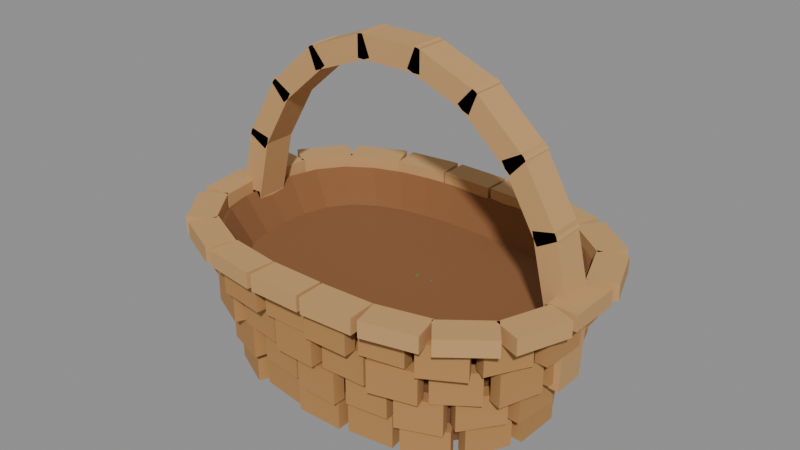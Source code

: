 # Source: HarvestBasket.blend  (saved by Blender 5.1.30; exported with 4.5.12 LTS)
import bpy
from mathutils import Matrix  # noqa: F401  (used for matrix-valued properties, if any)

bpy.ops.wm.read_factory_settings(use_empty=True)
scene = bpy.context.scene
scene.name = 'Scene'

# ---- materials (node trees are filled in below, after node groups)
mat_material_basketweave = bpy.data.materials.new('Material.BasketWeave')
mat_material_basketweave.diffuse_color = (0.4621, 0.2346, 0.07819, 1.0)
mat_material_basketrim = bpy.data.materials.new('Material.BasketRim')
mat_material_basketrim.diffuse_color = (0.5711, 0.3278, 0.1329, 1.0)
mat_material_basketinner = bpy.data.materials.new('Material.BasketInner')
mat_material_basketinner.diffuse_color = (0.2542, 0.107, 0.03689, 1.0)
mat_material_basketpin = bpy.data.materials.new('Material.BasketPin')
mat_material_basketpin.diffuse_color = (0.3231, 0.3515, 0.3916, 1.0)
mat_material_veggiered = bpy.data.materials.new('Material.VeggieRed')
mat_material_veggiered.diffuse_color = (0.6939, 0.07819, 0.04667, 1.0)
mat_material_veggiegreendark = bpy.data.materials.new('Material.VeggieGreenDark')
mat_material_veggiegreendark.diffuse_color = (0.107, 0.2542, 0.04519, 1.0)
mat_material_veggieorange = bpy.data.materials.new('Material.VeggieOrange')
mat_material_veggieorange.diffuse_color = (0.7454, 0.2542, 0.04519, 1.0)
mat_material_veggieleafy = bpy.data.materials.new('Material.VeggieLeafy')
mat_material_veggieleafy.diffuse_color = (0.2346, 0.5029, 0.07421, 1.0)
mat_material_veggiepale = bpy.data.materials.new('Material.VeggiePale')
mat_material_veggiepale.diffuse_color = (0.8632, 0.7682, 0.5776, 1.0)
mat_material_veggiegreen = bpy.data.materials.new('Material.VeggieGreen')
mat_material_veggiegreen.diffuse_color = (0.07619, 0.2122, 0.0356, 1.0)
mat_material_veggieyellow = bpy.data.materials.new('Material.VeggieYellow')
mat_material_veggieyellow.diffuse_color = (0.807, 0.4452, 0.04971, 1.0)

# ---- material node trees
mat_material_basketweave.use_nodes = True; mat_material_basketweave.node_tree.nodes.clear()
_N = mat_material_basketweave.node_tree.nodes; _L = mat_material_basketweave.node_tree.links
n0 = _N.new('ShaderNodeBsdfPrincipled'); n0.name = 'Principled BSDF'; n0.location = (-200, 100)
n0.inputs[0].default_value = (0.4621, 0.2346, 0.07819, 1.0)
n0.inputs[2].default_value = 0.9
n1 = _N.new('ShaderNodeOutputMaterial'); n1.name = 'Material Output'; n1.location = (200, 100)
_L.new(n0.outputs[0], n1.inputs[0])
n1.is_active_output = True
mat_material_basketrim.use_nodes = True; mat_material_basketrim.node_tree.nodes.clear()
_N = mat_material_basketrim.node_tree.nodes; _L = mat_material_basketrim.node_tree.links
n0 = _N.new('ShaderNodeBsdfPrincipled'); n0.name = 'Principled BSDF'; n0.location = (-200, 100)
n0.inputs[0].default_value = (0.5711, 0.3278, 0.1329, 1.0)
n0.inputs[2].default_value = 0.9
n1 = _N.new('ShaderNodeOutputMaterial'); n1.name = 'Material Output'; n1.location = (200, 100)
_L.new(n0.outputs[0], n1.inputs[0])
n1.is_active_output = True
mat_material_basketinner.use_nodes = True; mat_material_basketinner.node_tree.nodes.clear()
_N = mat_material_basketinner.node_tree.nodes; _L = mat_material_basketinner.node_tree.links
n0 = _N.new('ShaderNodeBsdfPrincipled'); n0.name = 'Principled BSDF'; n0.location = (-200, 100)
n0.inputs[0].default_value = (0.2542, 0.107, 0.03689, 1.0)
n0.inputs[2].default_value = 0.95
n1 = _N.new('ShaderNodeOutputMaterial'); n1.name = 'Material Output'; n1.location = (200, 100)
_L.new(n0.outputs[0], n1.inputs[0])
n1.is_active_output = True
mat_material_basketpin.use_nodes = True; mat_material_basketpin.node_tree.nodes.clear()
_N = mat_material_basketpin.node_tree.nodes; _L = mat_material_basketpin.node_tree.links
n0 = _N.new('ShaderNodeBsdfPrincipled'); n0.name = 'Principled BSDF'; n0.location = (-200, 100)
n0.inputs[0].default_value = (0.3231, 0.3515, 0.3916, 1.0)
n0.inputs[1].default_value = 0.4
n1 = _N.new('ShaderNodeOutputMaterial'); n1.name = 'Material Output'; n1.location = (200, 100)
_L.new(n0.outputs[0], n1.inputs[0])
n1.is_active_output = True
mat_material_veggiered.use_nodes = True; mat_material_veggiered.node_tree.nodes.clear()
_N = mat_material_veggiered.node_tree.nodes; _L = mat_material_veggiered.node_tree.links
n0 = _N.new('ShaderNodeBsdfPrincipled'); n0.name = 'Principled BSDF'; n0.location = (-200, 100)
n0.inputs[0].default_value = (0.6939, 0.07819, 0.04667, 1.0)
n0.inputs[2].default_value = 0.8
n1 = _N.new('ShaderNodeOutputMaterial'); n1.name = 'Material Output'; n1.location = (200, 100)
_L.new(n0.outputs[0], n1.inputs[0])
n1.is_active_output = True
mat_material_veggiegreendark.use_nodes = True; mat_material_veggiegreendark.node_tree.nodes.clear()
_N = mat_material_veggiegreendark.node_tree.nodes; _L = mat_material_veggiegreendark.node_tree.links
n0 = _N.new('ShaderNodeBsdfPrincipled'); n0.name = 'Principled BSDF'; n0.location = (-200, 100)
n0.inputs[0].default_value = (0.107, 0.2542, 0.04519, 1.0)
n0.inputs[2].default_value = 0.9
n1 = _N.new('ShaderNodeOutputMaterial'); n1.name = 'Material Output'; n1.location = (200, 100)
_L.new(n0.outputs[0], n1.inputs[0])
n1.is_active_output = True
mat_material_veggieorange.use_nodes = True; mat_material_veggieorange.node_tree.nodes.clear()
_N = mat_material_veggieorange.node_tree.nodes; _L = mat_material_veggieorange.node_tree.links
n0 = _N.new('ShaderNodeBsdfPrincipled'); n0.name = 'Principled BSDF'; n0.location = (-200, 100)
n0.inputs[0].default_value = (0.7454, 0.2542, 0.04519, 1.0)
n0.inputs[2].default_value = 0.85
n1 = _N.new('ShaderNodeOutputMaterial'); n1.name = 'Material Output'; n1.location = (200, 100)
_L.new(n0.outputs[0], n1.inputs[0])
n1.is_active_output = True
mat_material_veggieleafy.use_nodes = True; mat_material_veggieleafy.node_tree.nodes.clear()
_N = mat_material_veggieleafy.node_tree.nodes; _L = mat_material_veggieleafy.node_tree.links
n0 = _N.new('ShaderNodeBsdfPrincipled'); n0.name = 'Principled BSDF'; n0.location = (-200, 100)
n0.inputs[0].default_value = (0.2346, 0.5029, 0.07421, 1.0)
n0.inputs[2].default_value = 0.9
n1 = _N.new('ShaderNodeOutputMaterial'); n1.name = 'Material Output'; n1.location = (200, 100)
_L.new(n0.outputs[0], n1.inputs[0])
n1.is_active_output = True
mat_material_veggiepale.use_nodes = True; mat_material_veggiepale.node_tree.nodes.clear()
_N = mat_material_veggiepale.node_tree.nodes; _L = mat_material_veggiepale.node_tree.links
n0 = _N.new('ShaderNodeBsdfPrincipled'); n0.name = 'Principled BSDF'; n0.location = (-200, 100)
n0.inputs[0].default_value = (0.8632, 0.7682, 0.5776, 1.0)
n0.inputs[2].default_value = 0.85
n1 = _N.new('ShaderNodeOutputMaterial'); n1.name = 'Material Output'; n1.location = (200, 100)
_L.new(n0.outputs[0], n1.inputs[0])
n1.is_active_output = True
mat_material_veggiegreen.use_nodes = True; mat_material_veggiegreen.node_tree.nodes.clear()
_N = mat_material_veggiegreen.node_tree.nodes; _L = mat_material_veggiegreen.node_tree.links
n0 = _N.new('ShaderNodeBsdfPrincipled'); n0.name = 'Principled BSDF'; n0.location = (-200, 100)
n0.inputs[0].default_value = (0.07619, 0.2122, 0.0356, 1.0)
n0.inputs[2].default_value = 0.85
n1 = _N.new('ShaderNodeOutputMaterial'); n1.name = 'Material Output'; n1.location = (200, 100)
_L.new(n0.outputs[0], n1.inputs[0])
n1.is_active_output = True
mat_material_veggieyellow.use_nodes = True; mat_material_veggieyellow.node_tree.nodes.clear()
_N = mat_material_veggieyellow.node_tree.nodes; _L = mat_material_veggieyellow.node_tree.links
n0 = _N.new('ShaderNodeBsdfPrincipled'); n0.name = 'Principled BSDF'; n0.location = (-200, 100)
n0.inputs[0].default_value = (0.807, 0.4452, 0.04971, 1.0)
n0.inputs[2].default_value = 0.85
n1 = _N.new('ShaderNodeOutputMaterial'); n1.name = 'Material Output'; n1.location = (200, 100)
_L.new(n0.outputs[0], n1.inputs[0])
n1.is_active_output = True

# ---- meshes
me_harvestbasket_weave = bpy.data.meshes.new('HarvestBasket_Weave')
me_harvestbasket_weave.from_pydata([(0.2527, -0.03749, 0.0231), (0.2527, -0.03749, 0.0751), (0.2317, -0.0369, 0.0231), (0.2317, -0.0369, 0.0751), (0.2548, 0.03691, 0.0231), (0.2548, 0.03691, 0.0751), (0.2338, 0.03749, 0.0231), (0.2338, 0.03749, 0.0751), (0.2449, 0.0529, 0.02471), (0.2449, 0.0529, 0.07671), (0.2262, 0.04346, 0.02471), (0.2262, 0.04346, 0.07671), (0.2128, 0.1166, 0.02471), (0.2128, 0.1166, 0.07671), (0.1941, 0.1072, 0.02471), (0.1941, 0.1072, 0.07671), (0.2056, 0.1356, 0.02369), (0.2056, 0.1356, 0.07569), (0.1956, 0.1171, 0.02369), (0.1956, 0.1171, 0.07569), (0.1383, 0.1717, 0.02369), (0.1383, 0.1717, 0.07569), (0.1284, 0.1532, 0.02369), (0.1284, 0.1532, 0.07569), (0.1195, 0.1632, 0.02402), (0.1195, 0.1632, 0.07602), (0.1165, 0.1424, 0.02402), (0.1165, 0.1424, 0.07602), (0.05036, 0.1732, 0.02402), (0.05036, 0.1732, 0.07602), (0.04735, 0.1525, 0.02402), (0.04735, 0.1525, 0.07602), (0.03512, 0.1817, 0.0246), (0.03512, 0.1817, 0.0766), (0.03474, 0.1607, 0.0246), (0.03474, 0.1607, 0.0766), (-0.03475, 0.1829, 0.0246), (-0.03475, 0.1829, 0.0766), (-0.03512, 0.1619, 0.0246), (-0.03512, 0.1619, 0.0766), (-0.04797, 0.1723, 0.02436), (-0.04797, 0.1723, 0.07636), (-0.04566, 0.1515, 0.02436), (-0.04566, 0.1515, 0.07636), (-0.1212, 0.1642, 0.02436), (-0.1212, 0.1642, 0.07636), (-0.1189, 0.1434, 0.02436), (-0.1189, 0.1434, 0.07636), (-0.1372, 0.17, 0.02522), (-0.1372, 0.17, 0.07722), (-0.1283, 0.1509, 0.02522), (-0.1283, 0.1509, 0.07722), (-0.2057, 0.1378, 0.02522), (-0.2057, 0.1378, 0.07722), (-0.1968, 0.1188, 0.02522), (-0.1968, 0.1188, 0.07722), (-0.2122, 0.1182, 0.02262), (-0.2122, 0.1182, 0.07462), (-0.1934, 0.1089, 0.02262), (-0.1934, 0.1089, 0.07462), (-0.2456, 0.05121, 0.02262), (-0.2456, 0.05121, 0.07462), (-0.2268, 0.04185, 0.02262), (-0.2268, 0.04185, 0.07462), (-0.2534, 0.03848, 0.02237), (-0.2534, 0.03848, 0.07437), (-0.2324, 0.03829, 0.02237), (-0.2324, 0.03829, 0.07437), (-0.2541, -0.03829, 0.02237), (-0.2541, -0.03829, 0.07437), (-0.2331, -0.03849, 0.02237), (-0.2331, -0.03849, 0.07437), (-0.2449, -0.05349, 0.02441), (-0.2449, -0.05349, 0.07641), (-0.2262, -0.04392, 0.02441), (-0.2262, -0.04392, 0.07641), (-0.2128, -0.1162, 0.02441), (-0.2128, -0.1162, 0.07641), (-0.1941, -0.1066, 0.02441), (-0.1941, -0.1066, 0.07641), (-0.2056, -0.1372, 0.02414), (-0.2056, -0.1372, 0.07614), (-0.1964, -0.1184, 0.02414), (-0.1964, -0.1184, 0.07614), (-0.1376, -0.1704, 0.02414), (-0.1376, -0.1704, 0.07614), (-0.1284, -0.1516, 0.02414), (-0.1284, -0.1516, 0.07614), (-0.123, -0.1631, 0.02421), (-0.123, -0.1631, 0.07621), (-0.1201, -0.1423, 0.02421), (-0.1201, -0.1423, 0.07621), (-0.04675, -0.1734, 0.02421), (-0.04675, -0.1734, 0.07621), (-0.04394, -0.1526, 0.02421), (-0.04394, -0.1526, 0.07621), (-0.03783, -0.1826, 0.02545), (-0.03783, -0.1826, 0.07745), (-0.03799, -0.1616, 0.02545), (-0.03799, -0.1616, 0.07745), (0.03799, -0.182, 0.02545), (0.03799, -0.182, 0.07745), (0.03784, -0.161, 0.02545), (0.03784, -0.161, 0.07745), (0.04828, -0.1734, 0.02218), (0.04828, -0.1734, 0.07418), (0.04537, -0.1526, 0.02218), (0.04537, -0.1526, 0.07418), (0.1215, -0.1631, 0.02218), (0.1215, -0.1631, 0.07418), (0.1186, -0.1423, 0.02218), (0.1186, -0.1423, 0.07418), (0.1396, -0.1695, 0.02232), (0.1396, -0.1695, 0.07432), (0.1303, -0.1507, 0.02232), (0.1303, -0.1507, 0.07432), (0.2036, -0.1381, 0.02232), (0.2036, -0.1381, 0.07432), (0.1944, -0.1193, 0.02232), (0.1944, -0.1193, 0.07432), (0.2125, -0.1166, 0.02311), (0.2125, -0.1166, 0.07511), (0.1938, -0.107, 0.02311), (0.1938, -0.107, 0.07511), (0.2452, -0.05312, 0.02311), (0.2452, -0.05312, 0.07511), (0.2265, -0.04349, 0.02311), (0.2265, -0.04349, 0.07511), (0.2642, 0.01393, 0.07848), (0.2642, 0.01393, 0.1305), (0.2434, 0.01067, 0.07848), (0.2434, 0.01067, 0.1305), (0.2531, 0.08415, 0.07848), (0.2531, 0.08415, 0.1305), (0.2324, 0.08089, 0.07848), (0.2324, 0.08089, 0.1305), (0.2534, 0.1052, 0.08075), (0.2534, 0.1052, 0.1327), (0.2379, 0.09099, 0.08075), (0.2379, 0.09099, 0.1327), (0.2075, 0.1554, 0.08075), (0.2075, 0.1554, 0.1327), (0.192, 0.1412, 0.08075), (0.192, 0.1412, 0.1327), (0.1865, 0.1552, 0.07768), (0.1865, 0.1552, 0.1297), (0.1798, 0.1353, 0.07768), (0.1798, 0.1353, 0.1297), (0.1191, 0.178, 0.07768), (0.1191, 0.178, 0.1297), (0.1124, 0.1581, 0.07768), (0.1124, 0.1581, 0.1297), (0.1095, 0.1886, 0.07852), (0.1095, 0.1886, 0.1305), (0.1073, 0.1677, 0.07852), (0.1073, 0.1677, 0.1305), (0.03818, 0.1962, 0.07852), (0.03818, 0.1962, 0.1305), (0.03595, 0.1753, 0.07852), (0.03595, 0.1753, 0.1305), (0.02857, 0.1852, 0.07923), (0.02857, 0.1852, 0.1312), (0.02879, 0.1642, 0.07923), (0.02879, 0.1642, 0.1312), (-0.04502, 0.1844, 0.07923), (-0.04502, 0.1844, 0.1312), (-0.0448, 0.1634, 0.07923), (-0.0448, 0.1634, 0.1312), (-0.05526, 0.1958, 0.0801), (-0.05526, 0.1958, 0.1321), (-0.05223, 0.175, 0.0801), (-0.05223, 0.175, 0.1321), (-0.1259, 0.1855, 0.0801), (-0.1259, 0.1855, 0.1321), (-0.1229, 0.1647, 0.0801), (-0.1229, 0.1647, 0.1321), (-0.1364, 0.1733, 0.07826), (-0.1364, 0.1733, 0.1303), (-0.1287, 0.1538, 0.07826), (-0.1287, 0.1538, 0.1303), (-0.1998, 0.1481, 0.07826), (-0.1998, 0.1481, 0.1303), (-0.1921, 0.1286, 0.07826), (-0.1921, 0.1286, 0.1303), (-0.2211, 0.1438, 0.08077), (-0.2211, 0.1438, 0.1328), (-0.2044, 0.1311, 0.08077), (-0.2044, 0.1311, 0.1328), (-0.2626, 0.08931, 0.08077), (-0.2626, 0.08931, 0.1328), (-0.2458, 0.07661, 0.08077), (-0.2458, 0.07661, 0.1328), (-0.2572, 0.0689, 0.07962), (-0.2572, 0.0689, 0.1316), (-0.2363, 0.06693, 0.07962), (-0.2363, 0.06693, 0.1316), (-0.264, -0.003567, 0.07962), (-0.264, -0.003567, 0.1316), (-0.2431, -0.005542, 0.07962), (-0.2431, -0.005542, 0.1316), (-0.2748, -0.01684, 0.07884), (-0.2748, -0.01684, 0.1308), (-0.2542, -0.01299, 0.07884), (-0.2542, -0.01299, 0.1308), (-0.2621, -0.08505, 0.07884), (-0.2621, -0.08505, 0.1308), (-0.2415, -0.08121, 0.07884), (-0.2415, -0.08121, 0.1308), (-0.2463, -0.09813, 0.07925), (-0.2463, -0.09813, 0.1312), (-0.2308, -0.08397, 0.07925), (-0.2308, -0.08397, 0.1312), (-0.2001, -0.1487, 0.07925), (-0.2001, -0.1487, 0.1312), (-0.1846, -0.1345, 0.07925), (-0.1846, -0.1345, 0.1312), (-0.1885, -0.165, 0.08059), (-0.1885, -0.165, 0.1326), (-0.1817, -0.1451, 0.08059), (-0.1817, -0.1451, 0.1326), (-0.1237, -0.1871, 0.08059), (-0.1237, -0.1871, 0.1326), (-0.1169, -0.1672, 0.08059), (-0.1169, -0.1672, 0.1326), (-0.1075, -0.1788, 0.08099), (-0.1075, -0.1788, 0.133), (-0.1053, -0.158, 0.08099), (-0.1053, -0.158, 0.133), (-0.03843, -0.186, 0.08099), (-0.03843, -0.186, 0.133), (-0.03627, -0.1651, 0.08099), (-0.03627, -0.1651, 0.133), (-0.02718, -0.194, 0.07719), (-0.02718, -0.194, 0.1292), (-0.02672, -0.173, 0.07719), (-0.02672, -0.173, 0.1292), (0.043, -0.1956, 0.07719), (0.043, -0.1956, 0.1292), (0.04346, -0.1746, 0.07719), (0.04346, -0.1746, 0.1292), (0.05584, -0.1851, 0.08017), (0.05584, -0.1851, 0.1322), (0.05308, -0.1643, 0.08017), (0.05308, -0.1643, 0.1322), (0.1226, -0.1763, 0.08017), (0.1226, -0.1763, 0.1322), (0.1199, -0.1555, 0.08017), (0.1199, -0.1555, 0.1322), (0.1398, -0.1828, 0.07853), (0.1398, -0.1828, 0.1305), (0.132, -0.1633, 0.07853), (0.132, -0.1633, 0.1305), (0.2044, -0.1569, 0.07853), (0.2044, -0.1569, 0.1305), (0.1966, -0.1374, 0.07853), (0.1966, -0.1374, 0.1305), (0.2122, -0.1402, 0.08088), (0.2122, -0.1402, 0.1329), (0.1952, -0.1279, 0.08088), (0.1952, -0.1279, 0.1329), (0.2556, -0.08076, 0.08088), (0.2556, -0.08076, 0.1329), (0.2386, -0.06838, 0.08088), (0.2386, -0.06838, 0.1329), (0.2665, -0.0698, 0.07988), (0.2665, -0.0698, 0.1319), (0.2456, -0.06744, 0.07988), (0.2456, -0.06744, 0.1319), (0.2746, 0.002424, 0.07988), (0.2746, 0.002424, 0.1319), (0.2538, 0.004779, 0.07988), (0.2538, 0.004779, 0.1319), (0.2896, -0.03616, 0.1331), (0.2896, -0.03616, 0.1851), (0.2686, -0.03621, 0.1331), (0.2686, -0.03621, 0.1851), (0.2894, 0.03622, 0.1331), (0.2894, 0.03622, 0.1851), (0.2684, 0.03616, 0.1331), (0.2684, 0.03616, 0.1851), (0.2802, 0.04791, 0.1337), (0.2802, 0.04791, 0.1857), (0.2603, 0.04126, 0.1337), (0.2603, 0.04126, 0.1857), (0.2574, 0.1163, 0.1337), (0.2574, 0.1163, 0.1857), (0.2375, 0.1096, 0.1337), (0.2375, 0.1096, 0.1857), (0.2534, 0.137, 0.1355), (0.2534, 0.137, 0.1875), (0.2412, 0.1198, 0.1355), (0.2412, 0.1198, 0.1875), (0.1957, 0.1779, 0.1355), (0.1957, 0.1779, 0.1875), (0.1835, 0.1608, 0.1355), (0.1835, 0.1608, 0.1875), (0.1767, 0.1751, 0.1327), (0.1767, 0.1751, 0.1847), (0.1713, 0.1548, 0.1327), (0.1713, 0.1548, 0.1847), (0.1096, 0.1928, 0.1327), (0.1096, 0.1928, 0.1847), (0.1043, 0.1725, 0.1327), (0.1043, 0.1725, 0.1847), (0.09883, 0.2046, 0.1332), (0.09883, 0.2046, 0.1852), (0.09806, 0.1836, 0.1332), (0.09806, 0.1836, 0.1852), (0.02485, 0.2073, 0.1332), (0.02485, 0.2073, 0.1852), (0.02408, 0.1863, 0.1332), (0.02408, 0.1863, 0.1852), (0.01551, 0.1978, 0.1326), (0.01551, 0.1978, 0.1846), (0.01585, 0.1768, 0.1326), (0.01585, 0.1768, 0.1846), (-0.05655, 0.1966, 0.1326), (-0.05655, 0.1966, 0.1846), (-0.0562, 0.1756, 0.1326), (-0.0562, 0.1756, 0.1846), (-0.0678, 0.207, 0.1351), (-0.0678, 0.207, 0.1871), (-0.06485, 0.1862, 0.1351), (-0.06485, 0.1862, 0.1871), (-0.14, 0.1968, 0.1351), (-0.14, 0.1968, 0.1871), (-0.1371, 0.176, 0.1351), (-0.1371, 0.176, 0.1871), (-0.1492, 0.184, 0.1333), (-0.1492, 0.184, 0.1853), (-0.1412, 0.1646, 0.1333), (-0.1412, 0.1646, 0.1853), (-0.2152, 0.1569, 0.1333), (-0.2152, 0.1569, 0.1853), (-0.2072, 0.1375, 0.1333), (-0.2072, 0.1375, 0.1853), (-0.2373, 0.1529, 0.1355), (-0.2373, 0.1529, 0.1875), (-0.2202, 0.1407, 0.1355), (-0.2202, 0.1407, 0.1875), (-0.2765, 0.09782, 0.1355), (-0.2765, 0.09782, 0.1875), (-0.2594, 0.08565, 0.1355), (-0.2594, 0.08565, 0.1875), (-0.2733, 0.07791, 0.1322), (-0.2733, 0.07791, 0.1842), (-0.2525, 0.07536, 0.1322), (-0.2525, 0.07536, 0.1842), (-0.2823, 0.005007, 0.1322), (-0.2823, 0.005007, 0.1842), (-0.2614, 0.002452, 0.1322), (-0.2614, 0.002452, 0.1842), (-0.2928, -0.006176, 0.1323), (-0.2928, -0.006176, 0.1843), (-0.272, -0.003303, 0.1323), (-0.272, -0.003303, 0.1843), (-0.2827, -0.07927, 0.1323), (-0.2827, -0.07927, 0.1843), (-0.2619, -0.07639, 0.1323), (-0.2619, -0.07639, 0.1843), (-0.2695, -0.09045, 0.135), (-0.2695, -0.09045, 0.187), (-0.2524, -0.07827, 0.135), (-0.2524, -0.07827, 0.187), (-0.2283, -0.1483, 0.135), (-0.2283, -0.1483, 0.187), (-0.2112, -0.1361, 0.135), (-0.2112, -0.1361, 0.187), (-0.2198, -0.1638, 0.1339), (-0.2198, -0.1638, 0.1859), (-0.2108, -0.1448, 0.1339), (-0.2108, -0.1448, 0.1859), (-0.1538, -0.195, 0.1339), (-0.1538, -0.195, 0.1859), (-0.1448, -0.176, 0.1339), (-0.1448, -0.176, 0.1859), (-0.138, -0.1866, 0.1355), (-0.138, -0.1866, 0.1875), (-0.1348, -0.1658, 0.1355), (-0.1348, -0.1658, 0.1875), (-0.06736, -0.1974, 0.1355), (-0.06736, -0.1974, 0.1875), (-0.06416, -0.1767, 0.1355), (-0.06416, -0.1767, 0.1875), (-0.05597, -0.2063, 0.1342), (-0.05597, -0.2063, 0.1862), (-0.05541, -0.1853, 0.1342), (-0.05541, -0.1853, 0.1862), (0.01452, -0.2082, 0.1342), (0.01452, -0.2082, 0.1862), (0.01509, -0.1872, 0.1342), (0.01509, -0.1872, 0.1862), (0.02497, -0.1975, 0.1332), (0.02497, -0.1975, 0.1852), (0.0241, -0.1765, 0.1332), (0.0241, -0.1765, 0.1852), (0.09763, -0.1945, 0.1332), (0.09763, -0.1945, 0.1852), (0.09677, -0.1735, 0.1332), (0.09677, -0.1735, 0.1852), (0.1098, -0.2035, 0.1338), (0.1098, -0.2035, 0.1858), (0.1043, -0.1832, 0.1338), (0.1043, -0.1832, 0.1858), (0.1818, -0.1838, 0.1338), (0.1818, -0.1838, 0.1858), (0.1762, -0.1635, 0.1338), (0.1762, -0.1635, 0.1858), (0.1896, -0.1702, 0.1329), (0.1896, -0.1702, 0.1849), (0.1774, -0.1531, 0.1329), (0.1774, -0.1531, 0.1849), (0.2475, -0.1287, 0.1329), (0.2475, -0.1287, 0.1849), (0.2353, -0.1116, 0.1329), (0.2353, -0.1116, 0.1849), (0.2665, -0.1186, 0.1329), (0.2665, -0.1186, 0.1849), (0.2467, -0.1116, 0.1329), (0.2467, -0.1116, 0.1849), (0.2898, -0.05272, 0.1329), (0.2898, -0.05272, 0.1849), (0.27, -0.0457, 0.1329), (0.27, -0.0457, 0.1849), (0.2988, 0.01664, 0.1895), (0.2988, 0.01664, 0.2415), (0.2779, 0.01416, 0.1895), (0.2779, 0.01416, 0.2415), (0.2905, 0.08604, 0.1895), (0.2905, 0.08604, 0.2415), (0.2697, 0.08356, 0.1895), (0.2697, 0.08356, 0.2415), (0.2927, 0.1092, 0.1904), (0.2927, 0.1092, 0.2424), (0.2765, 0.09583, 0.1904), (0.2765, 0.09583, 0.2424), (0.248, 0.1631, 0.1904), (0.248, 0.1631, 0.2424), (0.2319, 0.1497, 0.1904), (0.2319, 0.1497, 0.2424), (0.2266, 0.1659, 0.1897), (0.2266, 0.1659, 0.2417), (0.2177, 0.1469, 0.1897), (0.2177, 0.1469, 0.2417), (0.1644, 0.1952, 0.1897), (0.1644, 0.1952, 0.2417), (0.1554, 0.1762, 0.1897), (0.1554, 0.1762, 0.2417), (0.1509, 0.2071, 0.1907), (0.1509, 0.2071, 0.2427), (0.1472, 0.1864, 0.1907), (0.1472, 0.1864, 0.2427), (0.08208, 0.2193, 0.1907), (0.08208, 0.2193, 0.2427), (0.07842, 0.1986, 0.1907), (0.07842, 0.1986, 0.2427), (0.06794, 0.2089, 0.1901), (0.06794, 0.2089, 0.2421), (0.06755, 0.1879, 0.1901), (0.06755, 0.1879, 0.2421), (-0.004488, 0.2103, 0.1901), (-0.004488, 0.2103, 0.2421), (-0.004872, 0.1893, 0.1901), (-0.004872, 0.1893, 0.2421), (-0.01426, 0.2198, 0.1874), (-0.01426, 0.2198, 0.2394), (-0.01384, 0.1988, 0.1874), (-0.01384, 0.1988, 0.2394), (-0.0884, 0.2183, 0.1874), (-0.0884, 0.2183, 0.2394), (-0.08798, 0.1973, 0.1874), (-0.08798, 0.1973, 0.2394), (-0.09895, 0.207, 0.1889), (-0.09895, 0.207, 0.2409), (-0.0948, 0.1864, 0.1889), (-0.0948, 0.1864, 0.2409), (-0.169, 0.1929, 0.1889), (-0.169, 0.1929, 0.2409), (-0.1648, 0.1723, 0.1889), (-0.1648, 0.1723, 0.2409), (-0.1862, 0.1987, 0.1909), (-0.1862, 0.1987, 0.2429), (-0.1757, 0.1806, 0.1909), (-0.1757, 0.1806, 0.2429), (-0.2499, 0.1619, 0.1909), (-0.2499, 0.1619, 0.2429), (-0.2394, 0.1437, 0.1909), (-0.2394, 0.1437, 0.2429), (-0.2563, 0.1429, 0.1884), (-0.2563, 0.1429, 0.2404), (-0.2383, 0.1322, 0.1884), (-0.2383, 0.1322, 0.2404), (-0.2916, 0.08358, 0.1884), (-0.2916, 0.08358, 0.2404), (-0.2735, 0.07285, 0.1884), (-0.2735, 0.07285, 0.2404), (-0.3036, 0.06993, 0.1878), (-0.3036, 0.06993, 0.2398), (-0.2826, 0.06824, 0.1878), (-0.2826, 0.06824, 0.2398), (-0.3096, -0.004375, 0.1878), (-0.3096, -0.004375, 0.2398), (-0.2887, -0.00607, 0.1878), (-0.2887, -0.00607, 0.2398), (-0.2994, -0.01609, 0.1881), (-0.2994, -0.01609, 0.2401), (-0.2786, -0.01327, 0.1881), (-0.2786, -0.01327, 0.2401), (-0.2898, -0.08699, 0.1881), (-0.2898, -0.08699, 0.2401), (-0.269, -0.08417, 0.1881), (-0.269, -0.08417, 0.2401), (-0.2928, -0.1092, 0.1888), (-0.2928, -0.1092, 0.2408), (-0.2766, -0.09578, 0.1888), (-0.2766, -0.09578, 0.2408), (-0.248, -0.1631, 0.1888), (-0.248, -0.1631, 0.2408), (-0.2318, -0.1497, 0.1888), (-0.2318, -0.1497, 0.2408), (-0.2294, -0.1654, 0.1872), (-0.2294, -0.1654, 0.2392), (-0.2208, -0.1462, 0.1872), (-0.2208, -0.1462, 0.2392), (-0.1613, -0.1958, 0.1872), (-0.1613, -0.1958, 0.2392), (-0.1527, -0.1767, 0.1872), (-0.1527, -0.1767, 0.2392), (-0.1535, -0.2083, 0.1909), (-0.1535, -0.2083, 0.2429), (-0.1507, -0.1874, 0.1909), (-0.1507, -0.1874, 0.2429), (-0.07859, -0.2183, 0.1909), (-0.07859, -0.2183, 0.2429), (-0.07581, -0.1975, 0.1909), (-0.07581, -0.1975, 0.2429), (-0.069, -0.2098, 0.1877), (-0.069, -0.2098, 0.2397), (-0.06909, -0.1888, 0.1877), (-0.06909, -0.1888, 0.2397), (0.006022, -0.2094, 0.1877), (0.006022, -0.2094, 0.2397), (0.005932, -0.1884, 0.1877), (0.005932, -0.1884, 0.2397), (0.01545, -0.2198, 0.1886), (0.01545, -0.2198, 0.2406), (0.015, -0.1988, 0.1886), (0.015, -0.1988, 0.2406), (0.08725, -0.2183, 0.1886), (0.08725, -0.2183, 0.2406), (0.0868, -0.1973, 0.1886), (0.0868, -0.1973, 0.2406), (0.1002, -0.2066, 0.1909), (0.1002, -0.2066, 0.2429), (0.09614, -0.186, 0.1909), (0.09614, -0.186, 0.2429), (0.1676, -0.1932, 0.1909), (0.1676, -0.1932, 0.2429), (0.1635, -0.1726, 0.1909), (0.1635, -0.1726, 0.2429), (0.1878, -0.1981, 0.1888), (0.1878, -0.1981, 0.2408), (0.1772, -0.1799, 0.1888), (0.1772, -0.1799, 0.2408), (0.2484, -0.1625, 0.1888), (0.2484, -0.1625, 0.2408), (0.2377, -0.1444, 0.1888), (0.2377, -0.1444, 0.2408), (0.2569, -0.1442, 0.191), (0.2569, -0.1442, 0.243), (0.2385, -0.1341, 0.191), (0.2385, -0.1341, 0.243), (0.2913, -0.08167, 0.191), (0.2913, -0.08167, 0.243), (0.2729, -0.07155, 0.191), (0.2729, -0.07155, 0.243), (0.3047, -0.0686, 0.1876), (0.3047, -0.0686, 0.2396), (0.2837, -0.06749, 0.1876), (0.2837, -0.06749, 0.2396), (0.3085, 0.00363, 0.1876), (0.3085, 0.00363, 0.2396), (0.2875, 0.004735, 0.1876), (0.2875, 0.004735, 0.2396)], [], [(0, 1, 3, 2), (2, 3, 7, 6), (6, 7, 5, 4), (4, 5, 1, 0), (2, 6, 4, 0), (7, 3, 1, 5), (8, 9, 11, 10), (10, 11, 15, 14), (14, 15, 13, 12), (12, 13, 9, 8), (10, 14, 12, 8), (15, 11, 9, 13), (16, 17, 19, 18), (18, 19, 23, 22), (22, 23, 21, 20), (20, 21, 17, 16), (18, 22, 20, 16), (23, 19, 17, 21), (24, 25, 27, 26), (26, 27, 31, 30), (30, 31, 29, 28), (28, 29, 25, 24), (26, 30, 28, 24), (31, 27, 25, 29), (32, 33, 35, 34), (34, 35, 39, 38), (38, 39, 37, 36), (36, 37, 33, 32), (34, 38, 36, 32), (39, 35, 33, 37), (40, 41, 43, 42), (42, 43, 47, 46), (46, 47, 45, 44), (44, 45, 41, 40), (42, 46, 44, 40), (47, 43, 41, 45), (48, 49, 51, 50), (50, 51, 55, 54), (54, 55, 53, 52), (52, 53, 49, 48), (50, 54, 52, 48), (55, 51, 49, 53), (56, 57, 59, 58), (58, 59, 63, 62), (62, 63, 61, 60), (60, 61, 57, 56), (58, 62, 60, 56), (63, 59, 57, 61), (64, 65, 67, 66), (66, 67, 71, 70), (70, 71, 69, 68), (68, 69, 65, 64), (66, 70, 68, 64), (71, 67, 65, 69), (72, 73, 75, 74), (74, 75, 79, 78), (78, 79, 77, 76), (76, 77, 73, 72), (74, 78, 76, 72), (79, 75, 73, 77), (80, 81, 83, 82), (82, 83, 87, 86), (86, 87, 85, 84), (84, 85, 81, 80), (82, 86, 84, 80), (87, 83, 81, 85), (88, 89, 91, 90), (90, 91, 95, 94), (94, 95, 93, 92), (92, 93, 89, 88), (90, 94, 92, 88), (95, 91, 89, 93), (96, 97, 99, 98), (98, 99, 103, 102), (102, 103, 101, 100), (100, 101, 97, 96), (98, 102, 100, 96), (103, 99, 97, 101), (104, 105, 107, 106), (106, 107, 111, 110), (110, 111, 109, 108), (108, 109, 105, 104), (106, 110, 108, 104), (111, 107, 105, 109), (112, 113, 115, 114), (114, 115, 119, 118), (118, 119, 117, 116), (116, 117, 113, 112), (114, 118, 116, 112), (119, 115, 113, 117), (120, 121, 123, 122), (122, 123, 127, 126), (126, 127, 125, 124), (124, 125, 121, 120), (122, 126, 124, 120), (127, 123, 121, 125), (128, 129, 131, 130), (130, 131, 135, 134), (134, 135, 133, 132), (132, 133, 129, 128), (130, 134, 132, 128), (135, 131, 129, 133), (136, 137, 139, 138), (138, 139, 143, 142), (142, 143, 141, 140), (140, 141, 137, 136), (138, 142, 140, 136), (143, 139, 137, 141), (144, 145, 147, 146), (146, 147, 151, 150), (150, 151, 149, 148), (148, 149, 145, 144), (146, 150, 148, 144), (151, 147, 145, 149), (152, 153, 155, 154), (154, 155, 159, 158), (158, 159, 157, 156), (156, 157, 153, 152), (154, 158, 156, 152), (159, 155, 153, 157), (160, 161, 163, 162), (162, 163, 167, 166), (166, 167, 165, 164), (164, 165, 161, 160), (162, 166, 164, 160), (167, 163, 161, 165), (168, 169, 171, 170), (170, 171, 175, 174), (174, 175, 173, 172), (172, 173, 169, 168), (170, 174, 172, 168), (175, 171, 169, 173), (176, 177, 179, 178), (178, 179, 183, 182), (182, 183, 181, 180), (180, 181, 177, 176), (178, 182, 180, 176), (183, 179, 177, 181), (184, 185, 187, 186), (186, 187, 191, 190), (190, 191, 189, 188), (188, 189, 185, 184), (186, 190, 188, 184), (191, 187, 185, 189), (192, 193, 195, 194), (194, 195, 199, 198), (198, 199, 197, 196), (196, 197, 193, 192), (194, 198, 196, 192), (199, 195, 193, 197), (200, 201, 203, 202), (202, 203, 207, 206), (206, 207, 205, 204), (204, 205, 201, 200), (202, 206, 204, 200), (207, 203, 201, 205), (208, 209, 211, 210), (210, 211, 215, 214), (214, 215, 213, 212), (212, 213, 209, 208), (210, 214, 212, 208), (215, 211, 209, 213), (216, 217, 219, 218), (218, 219, 223, 222), (222, 223, 221, 220), (220, 221, 217, 216), (218, 222, 220, 216), (223, 219, 217, 221), (224, 225, 227, 226), (226, 227, 231, 230), (230, 231, 229, 228), (228, 229, 225, 224), (226, 230, 228, 224), (231, 227, 225, 229), (232, 233, 235, 234), (234, 235, 239, 238), (238, 239, 237, 236), (236, 237, 233, 232), (234, 238, 236, 232), (239, 235, 233, 237), (240, 241, 243, 242), (242, 243, 247, 246), (246, 247, 245, 244), (244, 245, 241, 240), (242, 246, 244, 240), (247, 243, 241, 245), (248, 249, 251, 250), (250, 251, 255, 254), (254, 255, 253, 252), (252, 253, 249, 248), (250, 254, 252, 248), (255, 251, 249, 253), (256, 257, 259, 258), (258, 259, 263, 262), (262, 263, 261, 260), (260, 261, 257, 256), (258, 262, 260, 256), (263, 259, 257, 261), (264, 265, 267, 266), (266, 267, 271, 270), (270, 271, 269, 268), (268, 269, 265, 264), (266, 270, 268, 264), (271, 267, 265, 269), (272, 273, 275, 274), (274, 275, 279, 278), (278, 279, 277, 276), (276, 277, 273, 272), (274, 278, 276, 272), (279, 275, 273, 277), (280, 281, 283, 282), (282, 283, 287, 286), (286, 287, 285, 284), (284, 285, 281, 280), (282, 286, 284, 280), (287, 283, 281, 285), (288, 289, 291, 290), (290, 291, 295, 294), (294, 295, 293, 292), (292, 293, 289, 288), (290, 294, 292, 288), (295, 291, 289, 293), (296, 297, 299, 298), (298, 299, 303, 302), (302, 303, 301, 300), (300, 301, 297, 296), (298, 302, 300, 296), (303, 299, 297, 301), (304, 305, 307, 306), (306, 307, 311, 310), (310, 311, 309, 308), (308, 309, 305, 304), (306, 310, 308, 304), (311, 307, 305, 309), (312, 313, 315, 314), (314, 315, 319, 318), (318, 319, 317, 316), (316, 317, 313, 312), (314, 318, 316, 312), (319, 315, 313, 317), (320, 321, 323, 322), (322, 323, 327, 326), (326, 327, 325, 324), (324, 325, 321, 320), (322, 326, 324, 320), (327, 323, 321, 325), (328, 329, 331, 330), (330, 331, 335, 334), (334, 335, 333, 332), (332, 333, 329, 328), (330, 334, 332, 328), (335, 331, 329, 333), (336, 337, 339, 338), (338, 339, 343, 342), (342, 343, 341, 340), (340, 341, 337, 336), (338, 342, 340, 336), (343, 339, 337, 341), (344, 345, 347, 346), (346, 347, 351, 350), (350, 351, 349, 348), (348, 349, 345, 344), (346, 350, 348, 344), (351, 347, 345, 349), (352, 353, 355, 354), (354, 355, 359, 358), (358, 359, 357, 356), (356, 357, 353, 352), (354, 358, 356, 352), (359, 355, 353, 357), (360, 361, 363, 362), (362, 363, 367, 366), (366, 367, 365, 364), (364, 365, 361, 360), (362, 366, 364, 360), (367, 363, 361, 365), (368, 369, 371, 370), (370, 371, 375, 374), (374, 375, 373, 372), (372, 373, 369, 368), (370, 374, 372, 368), (375, 371, 369, 373), (376, 377, 379, 378), (378, 379, 383, 382), (382, 383, 381, 380), (380, 381, 377, 376), (378, 382, 380, 376), (383, 379, 377, 381), (384, 385, 387, 386), (386, 387, 391, 390), (390, 391, 389, 388), (388, 389, 385, 384), (386, 390, 388, 384), (391, 387, 385, 389), (392, 393, 395, 394), (394, 395, 399, 398), (398, 399, 397, 396), (396, 397, 393, 392), (394, 398, 396, 392), (399, 395, 393, 397), (400, 401, 403, 402), (402, 403, 407, 406), (406, 407, 405, 404), (404, 405, 401, 400), (402, 406, 404, 400), (407, 403, 401, 405), (408, 409, 411, 410), (410, 411, 415, 414), (414, 415, 413, 412), (412, 413, 409, 408), (410, 414, 412, 408), (415, 411, 409, 413), (416, 417, 419, 418), (418, 419, 423, 422), (422, 423, 421, 420), (420, 421, 417, 416), (418, 422, 420, 416), (423, 419, 417, 421), (424, 425, 427, 426), (426, 427, 431, 430), (430, 431, 429, 428), (428, 429, 425, 424), (426, 430, 428, 424), (431, 427, 425, 429), (432, 433, 435, 434), (434, 435, 439, 438), (438, 439, 437, 436), (436, 437, 433, 432), (434, 438, 436, 432), (439, 435, 433, 437), (440, 441, 443, 442), (442, 443, 447, 446), (446, 447, 445, 444), (444, 445, 441, 440), (442, 446, 444, 440), (447, 443, 441, 445), (448, 449, 451, 450), (450, 451, 455, 454), (454, 455, 453, 452), (452, 453, 449, 448), (450, 454, 452, 448), (455, 451, 449, 453), (456, 457, 459, 458), (458, 459, 463, 462), (462, 463, 461, 460), (460, 461, 457, 456), (458, 462, 460, 456), (463, 459, 457, 461), (464, 465, 467, 466), (466, 467, 471, 470), (470, 471, 469, 468), (468, 469, 465, 464), (466, 470, 468, 464), (471, 467, 465, 469), (472, 473, 475, 474), (474, 475, 479, 478), (478, 479, 477, 476), (476, 477, 473, 472), (474, 478, 476, 472), (479, 475, 473, 477), (480, 481, 483, 482), (482, 483, 487, 486), (486, 487, 485, 484), (484, 485, 481, 480), (482, 486, 484, 480), (487, 483, 481, 485), (488, 489, 491, 490), (490, 491, 495, 494), (494, 495, 493, 492), (492, 493, 489, 488), (490, 494, 492, 488), (495, 491, 489, 493), (496, 497, 499, 498), (498, 499, 503, 502), (502, 503, 501, 500), (500, 501, 497, 496), (498, 502, 500, 496), (503, 499, 497, 501), (504, 505, 507, 506), (506, 507, 511, 510), (510, 511, 509, 508), (508, 509, 505, 504), (506, 510, 508, 504), (511, 507, 505, 509), (512, 513, 515, 514), (514, 515, 519, 518), (518, 519, 517, 516), (516, 517, 513, 512), (514, 518, 516, 512), (519, 515, 513, 517), (520, 521, 523, 522), (522, 523, 527, 526), (526, 527, 525, 524), (524, 525, 521, 520), (522, 526, 524, 520), (527, 523, 521, 525), (528, 529, 531, 530), (530, 531, 535, 534), (534, 535, 533, 532), (532, 533, 529, 528), (530, 534, 532, 528), (535, 531, 529, 533), (536, 537, 539, 538), (538, 539, 543, 542), (542, 543, 541, 540), (540, 541, 537, 536), (538, 542, 540, 536), (543, 539, 537, 541), (544, 545, 547, 546), (546, 547, 551, 550), (550, 551, 549, 548), (548, 549, 545, 544), (546, 550, 548, 544), (551, 547, 545, 549), (552, 553, 555, 554), (554, 555, 559, 558), (558, 559, 557, 556), (556, 557, 553, 552), (554, 558, 556, 552), (559, 555, 553, 557), (560, 561, 563, 562), (562, 563, 567, 566), (566, 567, 565, 564), (564, 565, 561, 560), (562, 566, 564, 560), (567, 563, 561, 565), (568, 569, 571, 570), (570, 571, 575, 574), (574, 575, 573, 572), (572, 573, 569, 568), (570, 574, 572, 568), (575, 571, 569, 573), (576, 577, 579, 578), (578, 579, 583, 582), (582, 583, 581, 580), (580, 581, 577, 576), (578, 582, 580, 576), (583, 579, 577, 581)])
me_harvestbasket_weave.materials.append(mat_material_basketweave)
me_harvestbasket_weave.update()
me_harvestbasket_rim = bpy.data.meshes.new('HarvestBasket_Rim')
me_harvestbasket_rim.from_pydata([(0.3287, -0.04299, 0.239), (0.3287, -0.04299, 0.265), (0.2827, -0.04265, 0.239), (0.2827, -0.04265, 0.265), (0.3293, 0.04265, 0.239), (0.3293, 0.04265, 0.265), (0.2833, 0.04299, 0.239), (0.2833, 0.04299, 0.265), (0.3311, 0.05806, 0.239), (0.3311, 0.05806, 0.265), (0.2881, 0.04166, 0.239), (0.2881, 0.04166, 0.265), (0.3005, 0.1381, 0.239), (0.3005, 0.1381, 0.265), (0.2576, 0.1217, 0.239), (0.2576, 0.1217, 0.265), (0.2887, 0.1546, 0.239), (0.2887, 0.1546, 0.265), (0.2612, 0.1178, 0.239), (0.2612, 0.1178, 0.265), (0.2201, 0.2058, 0.239), (0.2201, 0.2058, 0.265), (0.1925, 0.169, 0.239), (0.1925, 0.169, 0.265), (0.2056, 0.2109, 0.239), (0.2056, 0.2109, 0.265), (0.1939, 0.1664, 0.239), (0.1939, 0.1664, 0.265), (0.1227, 0.2326, 0.239), (0.1227, 0.2326, 0.265), (0.111, 0.1881, 0.239), (0.111, 0.1881, 0.265), (0.1122, 0.2336, 0.239), (0.1122, 0.2336, 0.265), (0.1099, 0.1876, 0.239), (0.1099, 0.1876, 0.265), (0.02666, 0.2378, 0.239), (0.02666, 0.2378, 0.265), (0.02441, 0.1918, 0.239), (0.02441, 0.1918, 0.265), (0.02023, 0.2368, 0.239), (0.02023, 0.2368, 0.265), (0.01986, 0.1908, 0.239), (0.01986, 0.1908, 0.265), (-0.06541, 0.2375, 0.239), (-0.06541, 0.2375, 0.265), (-0.06578, 0.1915, 0.239), (-0.06578, 0.1915, 0.265), (-0.0745, 0.2372, 0.239), (-0.0745, 0.2372, 0.265), (-0.06799, 0.1916, 0.239), (-0.06799, 0.1916, 0.265), (-0.1593, 0.2251, 0.239), (-0.1593, 0.2251, 0.265), (-0.1528, 0.1795, 0.239), (-0.1528, 0.1795, 0.265), (-0.1715, 0.2231, 0.239), (-0.1715, 0.2231, 0.265), (-0.1528, 0.181, 0.239), (-0.1528, 0.181, 0.265), (-0.2498, 0.1882, 0.239), (-0.2498, 0.1882, 0.265), (-0.231, 0.1462, 0.239), (-0.231, 0.1462, 0.265), (-0.2662, 0.178, 0.239), (-0.2662, 0.178, 0.265), (-0.2291, 0.1509, 0.239), (-0.2291, 0.1509, 0.265), (-0.3167, 0.1088, 0.239), (-0.3167, 0.1088, 0.265), (-0.2795, 0.08171, 0.239), (-0.2795, 0.08171, 0.265), (-0.3217, 0.09083, 0.239), (-0.3217, 0.09083, 0.265), (-0.276, 0.08513, 0.239), (-0.276, 0.08513, 0.265), (-0.3323, 0.005849, 0.239), (-0.3323, 0.005849, 0.265), (-0.2866, 0.0001527, 0.239), (-0.2866, 0.0001527, 0.265), (-0.3325, -0.005983, 0.239), (-0.3325, -0.005983, 0.265), (-0.2868, -7.033e-05, 0.239), (-0.2868, -7.033e-05, 0.265), (-0.3215, -0.09091, 0.239), (-0.3215, -0.09091, 0.265), (-0.2758, -0.085, 0.239), (-0.2758, -0.085, 0.265), (-0.3166, -0.1087, 0.239), (-0.3166, -0.1087, 0.265), (-0.2794, -0.08169, 0.239), (-0.2794, -0.08169, 0.265), (-0.2664, -0.178, 0.239), (-0.2664, -0.178, 0.265), (-0.2291, -0.151, 0.239), (-0.2291, -0.151, 0.265), (-0.2498, -0.1876, 0.239), (-0.2498, -0.1876, 0.265), (-0.2305, -0.1458, 0.239), (-0.2305, -0.1458, 0.265), (-0.172, -0.2234, 0.239), (-0.172, -0.2234, 0.265), (-0.1528, -0.1816, 0.239), (-0.1528, -0.1816, 0.265), (-0.1592, -0.2254, 0.239), (-0.1592, -0.2254, 0.265), (-0.153, -0.1798, 0.239), (-0.153, -0.1798, 0.265), (-0.07429, -0.2369, 0.239), (-0.07429, -0.2369, 0.265), (-0.06811, -0.1913, 0.239), (-0.06811, -0.1913, 0.265), (-0.06566, -0.237, 0.239), (-0.06566, -0.237, 0.265), (-0.06553, -0.191, 0.239), (-0.06553, -0.191, 0.265), (0.01998, -0.2372, 0.239), (0.01998, -0.2372, 0.265), (0.02011, -0.1912, 0.239), (0.02011, -0.1912, 0.265), (0.02665, -0.2378, 0.239), (0.02665, -0.2378, 0.265), (0.02442, -0.1918, 0.239), (0.02442, -0.1918, 0.265), (0.1122, -0.2336, 0.239), (0.1122, -0.2336, 0.265), (0.11, -0.1877, 0.239), (0.11, -0.1877, 0.265), (0.1223, -0.2321, 0.239), (0.1223, -0.2321, 0.265), (0.1112, -0.1875, 0.239), (0.1112, -0.1875, 0.265), (0.2054, -0.2115, 0.239), (0.2054, -0.2115, 0.265), (0.1943, -0.1669, 0.239), (0.1943, -0.1669, 0.265), (0.2209, -0.2062, 0.239), (0.2209, -0.2062, 0.265), (0.1927, -0.1699, 0.239), (0.1927, -0.1699, 0.265), (0.2885, -0.1537, 0.239), (0.2885, -0.1537, 0.265), (0.2603, -0.1174, 0.239), (0.2603, -0.1174, 0.265), (0.3009, -0.138, 0.239), (0.3009, -0.138, 0.265), (0.2578, -0.122, 0.239), (0.2578, -0.122, 0.265), (0.3308, -0.05774, 0.239), (0.3308, -0.05774, 0.265), (0.2877, -0.04171, 0.239), (0.2877, -0.04171, 0.265)], [], [(0, 1, 3, 2), (2, 3, 7, 6), (6, 7, 5, 4), (4, 5, 1, 0), (2, 6, 4, 0), (7, 3, 1, 5), (8, 9, 11, 10), (10, 11, 15, 14), (14, 15, 13, 12), (12, 13, 9, 8), (10, 14, 12, 8), (15, 11, 9, 13), (16, 17, 19, 18), (18, 19, 23, 22), (22, 23, 21, 20), (20, 21, 17, 16), (18, 22, 20, 16), (23, 19, 17, 21), (24, 25, 27, 26), (26, 27, 31, 30), (30, 31, 29, 28), (28, 29, 25, 24), (26, 30, 28, 24), (31, 27, 25, 29), (32, 33, 35, 34), (34, 35, 39, 38), (38, 39, 37, 36), (36, 37, 33, 32), (34, 38, 36, 32), (39, 35, 33, 37), (40, 41, 43, 42), (42, 43, 47, 46), (46, 47, 45, 44), (44, 45, 41, 40), (42, 46, 44, 40), (47, 43, 41, 45), (48, 49, 51, 50), (50, 51, 55, 54), (54, 55, 53, 52), (52, 53, 49, 48), (50, 54, 52, 48), (55, 51, 49, 53), (56, 57, 59, 58), (58, 59, 63, 62), (62, 63, 61, 60), (60, 61, 57, 56), (58, 62, 60, 56), (63, 59, 57, 61), (64, 65, 67, 66), (66, 67, 71, 70), (70, 71, 69, 68), (68, 69, 65, 64), (66, 70, 68, 64), (71, 67, 65, 69), (72, 73, 75, 74), (74, 75, 79, 78), (78, 79, 77, 76), (76, 77, 73, 72), (74, 78, 76, 72), (79, 75, 73, 77), (80, 81, 83, 82), (82, 83, 87, 86), (86, 87, 85, 84), (84, 85, 81, 80), (82, 86, 84, 80), (87, 83, 81, 85), (88, 89, 91, 90), (90, 91, 95, 94), (94, 95, 93, 92), (92, 93, 89, 88), (90, 94, 92, 88), (95, 91, 89, 93), (96, 97, 99, 98), (98, 99, 103, 102), (102, 103, 101, 100), (100, 101, 97, 96), (98, 102, 100, 96), (103, 99, 97, 101), (104, 105, 107, 106), (106, 107, 111, 110), (110, 111, 109, 108), (108, 109, 105, 104), (106, 110, 108, 104), (111, 107, 105, 109), (112, 113, 115, 114), (114, 115, 119, 118), (118, 119, 117, 116), (116, 117, 113, 112), (114, 118, 116, 112), (119, 115, 113, 117), (120, 121, 123, 122), (122, 123, 127, 126), (126, 127, 125, 124), (124, 125, 121, 120), (122, 126, 124, 120), (127, 123, 121, 125), (128, 129, 131, 130), (130, 131, 135, 134), (134, 135, 133, 132), (132, 133, 129, 128), (130, 134, 132, 128), (135, 131, 129, 133), (136, 137, 139, 138), (138, 139, 143, 142), (142, 143, 141, 140), (140, 141, 137, 136), (138, 142, 140, 136), (143, 139, 137, 141), (144, 145, 147, 146), (146, 147, 151, 150), (150, 151, 149, 148), (148, 149, 145, 144), (146, 150, 148, 144), (151, 147, 145, 149)])
me_harvestbasket_rim.materials.append(mat_material_basketrim)
me_harvestbasket_rim.update()
me_harvestbasket_inner = bpy.data.meshes.new('HarvestBasket_Inner')
me_harvestbasket_inner.from_pydata([(0.198, 0.0, 0.022), (0.1961, 0.03492, 0.022), (0.1862, 0.06833, 0.022), (0.1655, 0.09639, 0.022), (0.1369, 0.1163, 0.022), (0.1042, 0.1286, 0.022), (0.06988, 0.1353, 0.022), (0.035, 0.1381, 0.022), (1.371e-13, 0.1386, 0.022), (-0.035, 0.1381, 0.022), (-0.06988, 0.1353, 0.022), (-0.1042, 0.1286, 0.022), (-0.1369, 0.1163, 0.022), (-0.1655, 0.09639, 0.022), (-0.1862, 0.06833, 0.022), (-0.1961, 0.03492, 0.022), (-0.198, 1.614e-13, 0.022), (-0.1961, -0.03492, 0.022), (-0.1862, -0.06833, 0.022), (-0.1655, -0.09639, 0.022), (-0.1369, -0.1163, 0.022), (-0.1042, -0.1286, 0.022), (-0.06988, -0.1353, 0.022), (-0.035, -0.1381, 0.022), (-3.124e-13, -0.1386, 0.022), (0.035, -0.1381, 0.022), (0.06988, -0.1353, 0.022), (0.1042, -0.1286, 0.022), (0.1369, -0.1163, 0.022), (0.1655, -0.09639, 0.022), (0.1862, -0.06833, 0.022), (0.1961, -0.03492, 0.022), (0.246, 0.0, 0.19), (0.2436, 0.04338, 0.19), (0.2313, 0.08489, 0.19), (0.2057, 0.1198, 0.19), (0.1701, 0.1445, 0.19), (0.1295, 0.1598, 0.19), (0.08682, 0.1681, 0.19), (0.04348, 0.1716, 0.19), (1.703e-13, 0.1722, 0.19), (-0.04348, 0.1716, 0.19), (-0.08682, 0.1681, 0.19), (-0.1295, 0.1598, 0.19), (-0.1701, 0.1445, 0.19), (-0.2057, 0.1198, 0.19), (-0.2313, 0.08489, 0.19), (-0.2436, 0.04338, 0.19), (-0.246, 2.005e-13, 0.19), (-0.2436, -0.04338, 0.19), (-0.2313, -0.08489, 0.19), (-0.2057, -0.1198, 0.19), (-0.1701, -0.1445, 0.19), (-0.1295, -0.1598, 0.19), (-0.08682, -0.1681, 0.19), (-0.04348, -0.1716, 0.19), (-3.882e-13, -0.1722, 0.19), (0.04348, -0.1716, 0.19), (0.08682, -0.1681, 0.19), (0.1295, -0.1598, 0.19), (0.1701, -0.1445, 0.19), (0.2057, -0.1198, 0.19), (0.2313, -0.08489, 0.19), (0.2436, -0.04338, 0.19), (0.282, 0.0, 0.246), (0.2793, 0.04973, 0.246), (0.2651, 0.09732, 0.246), (0.2358, 0.1373, 0.246), (0.195, 0.1656, 0.246), (0.1484, 0.1832, 0.246), (0.09952, 0.1927, 0.246), (0.04984, 0.1967, 0.246), (1.952e-13, 0.1974, 0.246), (-0.04984, 0.1967, 0.246), (-0.09952, 0.1927, 0.246), (-0.1484, 0.1832, 0.246), (-0.195, 0.1656, 0.246), (-0.2358, 0.1373, 0.246), (-0.2651, 0.09732, 0.246), (-0.2793, 0.04973, 0.246), (-0.282, 2.298e-13, 0.246), (-0.2793, -0.04973, 0.246), (-0.2651, -0.09732, 0.246), (-0.2358, -0.1373, 0.246), (-0.195, -0.1656, 0.246), (-0.1484, -0.1832, 0.246), (-0.09952, -0.1927, 0.246), (-0.04984, -0.1967, 0.246), (-4.45e-13, -0.1974, 0.246), (0.04984, -0.1967, 0.246), (0.09952, -0.1927, 0.246), (0.1484, -0.1832, 0.246), (0.195, -0.1656, 0.246), (0.2358, -0.1373, 0.246), (0.2651, -0.09732, 0.246), (0.2793, -0.04973, 0.246)], [], [(0, 1, 33, 32), (1, 2, 34, 33), (2, 3, 35, 34), (3, 4, 36, 35), (4, 5, 37, 36), (5, 6, 38, 37), (6, 7, 39, 38), (7, 8, 40, 39), (8, 9, 41, 40), (9, 10, 42, 41), (10, 11, 43, 42), (11, 12, 44, 43), (12, 13, 45, 44), (13, 14, 46, 45), (14, 15, 47, 46), (15, 16, 48, 47), (16, 17, 49, 48), (17, 18, 50, 49), (18, 19, 51, 50), (19, 20, 52, 51), (20, 21, 53, 52), (21, 22, 54, 53), (22, 23, 55, 54), (23, 24, 56, 55), (24, 25, 57, 56), (25, 26, 58, 57), (26, 27, 59, 58), (27, 28, 60, 59), (28, 29, 61, 60), (29, 30, 62, 61), (30, 31, 63, 62), (31, 0, 32, 63), (32, 33, 65, 64), (33, 34, 66, 65), (34, 35, 67, 66), (35, 36, 68, 67), (36, 37, 69, 68), (37, 38, 70, 69), (38, 39, 71, 70), (39, 40, 72, 71), (40, 41, 73, 72), (41, 42, 74, 73), (42, 43, 75, 74), (43, 44, 76, 75), (44, 45, 77, 76), (45, 46, 78, 77), (46, 47, 79, 78), (47, 48, 80, 79), (48, 49, 81, 80), (49, 50, 82, 81), (50, 51, 83, 82), (51, 52, 84, 83), (52, 53, 85, 84), (53, 54, 86, 85), (54, 55, 87, 86), (55, 56, 88, 87), (56, 57, 89, 88), (57, 58, 90, 89), (58, 59, 91, 90), (59, 60, 92, 91), (60, 61, 93, 92), (61, 62, 94, 93), (62, 63, 95, 94), (63, 32, 64, 95), (63, 62, 61, 60, 59, 58, 57, 56, 55, 54, 53, 52, 51, 50, 49, 48, 47, 46, 45, 44, 43, 42, 41, 40, 39, 38, 37, 36, 35, 34, 33, 32)])
me_harvestbasket_inner.materials.append(mat_material_basketinner)
me_harvestbasket_inner.update()
me_harvestbasket_handle = bpy.data.meshes.new('HarvestBasket_Handle')
me_harvestbasket_handle.from_pydata([(0.2986, -0.026, 0.1223), (0.2627, -0.026, 0.1241), (0.2986, 0.026, 0.1223), (0.2627, 0.026, 0.1241), (0.3048, -0.026, 0.2481), (0.2688, -0.026, 0.2499), (0.3048, 0.026, 0.2481), (0.2688, 0.026, 0.2499), (0.3059, -0.026, 0.2361), (0.2709, -0.026, 0.2278), (0.3059, 0.026, 0.2361), (0.2709, 0.026, 0.2278), (0.2772, -0.026, 0.3575), (0.2421, -0.026, 0.3493), (0.2772, 0.026, 0.3575), (0.2421, 0.026, 0.3493), (0.2814, -0.026, 0.3469), (0.2503, -0.026, 0.3288), (0.2814, 0.026, 0.3469), (0.2503, 0.026, 0.3288), (0.2208, -0.026, 0.4512), (0.1896, -0.026, 0.4332), (0.2208, 0.026, 0.4512), (0.1896, 0.026, 0.4332), (0.2273, -0.026, 0.4432), (0.2034, -0.026, 0.4163), (0.2273, 0.026, 0.4432), (0.2034, 0.026, 0.4163), (0.1411, -0.026, 0.5196), (0.1173, -0.026, 0.4926), (0.1411, 0.026, 0.5196), (0.1173, 0.026, 0.4926), (0.1488, -0.026, 0.5148), (0.1356, -0.026, 0.4813), (0.1488, 0.026, 0.5148), (0.1356, 0.026, 0.4813), (0.04618, -0.026, 0.5551), (0.03302, -0.026, 0.5216), (0.04618, 0.026, 0.5551), (0.03302, 0.026, 0.5216), (0.05415, -0.026, 0.5536), (0.05415, -0.026, 0.5176), (0.05415, 0.026, 0.5536), (0.05415, 0.026, 0.5176), (-0.05415, -0.026, 0.5536), (-0.05415, -0.026, 0.5176), (-0.05415, 0.026, 0.5536), (-0.05415, 0.026, 0.5176), (-0.04618, -0.026, 0.5551), (-0.03302, -0.026, 0.5216), (-0.04618, 0.026, 0.5551), (-0.03302, 0.026, 0.5216), (-0.1488, -0.026, 0.5148), (-0.1356, -0.026, 0.4813), (-0.1488, 0.026, 0.5148), (-0.1356, 0.026, 0.4813), (-0.1411, -0.026, 0.5196), (-0.1173, -0.026, 0.4926), (-0.1411, 0.026, 0.5196), (-0.1173, 0.026, 0.4926), (-0.2273, -0.026, 0.4432), (-0.2034, -0.026, 0.4163), (-0.2273, 0.026, 0.4432), (-0.2034, 0.026, 0.4163), (-0.2208, -0.026, 0.4512), (-0.1896, -0.026, 0.4332), (-0.2208, 0.026, 0.4512), (-0.1896, 0.026, 0.4332), (-0.2814, -0.026, 0.3469), (-0.2503, -0.026, 0.3288), (-0.2814, 0.026, 0.3469), (-0.2503, 0.026, 0.3288), (-0.2772, -0.026, 0.3575), (-0.2421, -0.026, 0.3493), (-0.2772, 0.026, 0.3575), (-0.2421, 0.026, 0.3493), (-0.3059, -0.026, 0.2361), (-0.2709, -0.026, 0.2278), (-0.3059, 0.026, 0.2361), (-0.2709, 0.026, 0.2278), (-0.3048, -0.026, 0.2481), (-0.2688, -0.026, 0.2499), (-0.3048, 0.026, 0.2481), (-0.2688, 0.026, 0.2499), (-0.2986, -0.026, 0.1223), (-0.2627, -0.026, 0.1241), (-0.2986, 0.026, 0.1223), (-0.2627, 0.026, 0.1241)], [], [(0, 1, 3, 2), (2, 3, 7, 6), (6, 7, 5, 4), (4, 5, 1, 0), (2, 6, 4, 0), (7, 3, 1, 5), (8, 9, 11, 10), (10, 11, 15, 14), (14, 15, 13, 12), (12, 13, 9, 8), (10, 14, 12, 8), (15, 11, 9, 13), (16, 17, 19, 18), (18, 19, 23, 22), (22, 23, 21, 20), (20, 21, 17, 16), (18, 22, 20, 16), (23, 19, 17, 21), (24, 25, 27, 26), (26, 27, 31, 30), (30, 31, 29, 28), (28, 29, 25, 24), (26, 30, 28, 24), (31, 27, 25, 29), (32, 33, 35, 34), (34, 35, 39, 38), (38, 39, 37, 36), (36, 37, 33, 32), (34, 38, 36, 32), (39, 35, 33, 37), (40, 41, 43, 42), (42, 43, 47, 46), (46, 47, 45, 44), (44, 45, 41, 40), (42, 46, 44, 40), (47, 43, 41, 45), (48, 49, 51, 50), (50, 51, 55, 54), (54, 55, 53, 52), (52, 53, 49, 48), (50, 54, 52, 48), (55, 51, 49, 53), (56, 57, 59, 58), (58, 59, 63, 62), (62, 63, 61, 60), (60, 61, 57, 56), (58, 62, 60, 56), (63, 59, 57, 61), (64, 65, 67, 66), (66, 67, 71, 70), (70, 71, 69, 68), (68, 69, 65, 64), (66, 70, 68, 64), (71, 67, 65, 69), (72, 73, 75, 74), (74, 75, 79, 78), (78, 79, 77, 76), (76, 77, 73, 72), (74, 78, 76, 72), (79, 75, 73, 77), (80, 81, 83, 82), (82, 83, 87, 86), (86, 87, 85, 84), (84, 85, 81, 80), (82, 86, 84, 80), (87, 83, 81, 85)])
me_harvestbasket_handle.materials.append(mat_material_basketrim)
me_harvestbasket_handle.update()
me_harvestbasket_pin = bpy.data.meshes.new('HarvestBasket_Pin')
me_harvestbasket_pin.from_pydata([(-0.288, 0.034, 0.238), (-0.288, -0.034, 0.238), (-0.2788, 0.034, 0.2342), (-0.2788, -0.034, 0.2342), (-0.275, 0.034, 0.225), (-0.275, -0.034, 0.225), (-0.2788, 0.034, 0.2158), (-0.2788, -0.034, 0.2158), (-0.288, 0.034, 0.212), (-0.288, -0.034, 0.212), (-0.2972, 0.034, 0.2158), (-0.2972, -0.034, 0.2158), (-0.301, 0.034, 0.225), (-0.301, -0.034, 0.225), (-0.2972, 0.034, 0.2342), (-0.2972, -0.034, 0.2342), (0.288, 0.034, 0.238), (0.288, -0.034, 0.238), (0.2972, 0.034, 0.2342), (0.2972, -0.034, 0.2342), (0.301, 0.034, 0.225), (0.301, -0.034, 0.225), (0.2972, 0.034, 0.2158), (0.2972, -0.034, 0.2158), (0.288, 0.034, 0.212), (0.288, -0.034, 0.212), (0.2788, 0.034, 0.2158), (0.2788, -0.034, 0.2158), (0.275, 0.034, 0.225), (0.275, -0.034, 0.225), (0.2788, 0.034, 0.2342), (0.2788, -0.034, 0.2342)], [], [(0, 1, 3, 2), (24, 25, 27, 26), (18, 19, 21, 20), (2, 3, 5, 4), (22, 23, 25, 24), (4, 5, 7, 6), (6, 7, 9, 8), (16, 17, 19, 18), (8, 9, 11, 10), (20, 21, 23, 22), (10, 11, 13, 12), (3, 1, 15, 13, 11, 9, 7, 5), (12, 13, 15, 14), (14, 15, 1, 0), (0, 2, 4, 6, 8, 10, 12, 14), (26, 27, 29, 28), (20, 22, 24, 26, 28, 30, 16, 18), (28, 29, 31, 30), (30, 31, 17, 16), (27, 25, 23, 21, 19, 17, 31, 29)])
me_harvestbasket_pin.materials.append(mat_material_basketpin)
me_harvestbasket_pin.update()
me_harvestbasket_tomato = bpy.data.meshes.new('HarvestBasket_Tomato')
me_harvestbasket_tomato.from_pydata([(0.0, 0.0, -0.00272), (0.03763, -0.02734, 0.022), (-0.01437, -0.04423, 0.022), (-0.04651, 0.0, 0.022), (-0.01437, 0.04423, 0.022), (0.03763, 0.02734, 0.022), (0.01437, -0.04423, 0.062), (-0.03763, -0.02734, 0.062), (-0.03763, 0.02734, 0.062), (0.01437, 0.04423, 0.062), (0.04651, 0.0, 0.062), (0.0, 0.0, 0.08672)], [], [(0, 1, 2), (1, 0, 5), (0, 2, 3), (0, 3, 4), (0, 4, 5), (1, 5, 10), (2, 1, 6), (3, 2, 7), (4, 3, 8), (5, 4, 9), (1, 10, 6), (2, 6, 7), (3, 7, 8), (4, 8, 9), (5, 9, 10), (6, 10, 11), (7, 6, 11), (8, 7, 11), (9, 8, 11), (10, 9, 11)])
me_harvestbasket_tomato.materials.append(mat_material_veggiered)
me_harvestbasket_tomato.update()
me_harvestbasket_tomatocalyx = bpy.data.meshes.new('HarvestBasket_TomatoCalyx')
me_harvestbasket_tomatocalyx.from_pydata([(0.01821, -0.008, 0.1038), (0.02506, -0.008, 0.1053), (0.01821, 0.008, 0.1038), (0.02506, 0.008, 0.1053), (0.02694, -0.008, 0.06273), (0.03379, -0.008, 0.06419), (0.02694, 0.008, 0.06273), (0.03379, 0.008, 0.06419), (0.01324, 0.01485, 0.1038), (0.01535, 0.02136, 0.1053), (-0.001981, 0.01979, 0.1038), (0.0001347, 0.0263, 0.1053), (0.01593, 0.02315, 0.06273), (0.01805, 0.02966, 0.06419), (0.0007173, 0.0281, 0.06273), (0.002833, 0.03461, 0.06419), (-0.01003, 0.01718, 0.1038), (-0.01557, 0.0212, 0.1053), (-0.01943, 0.004232, 0.1038), (-0.02497, 0.008256, 0.1053), (-0.01709, 0.02231, 0.06273), (-0.02263, 0.02633, 0.06419), (-0.0265, 0.009364, 0.06273), (-0.03204, 0.01339, 0.06419), (-0.01943, -0.004232, 0.1038), (-0.02497, -0.008256, 0.1053), (-0.01003, -0.01718, 0.1038), (-0.01557, -0.0212, 0.1053), (-0.0265, -0.009364, 0.06273), (-0.03204, -0.01339, 0.06419), (-0.01709, -0.02231, 0.06273), (-0.02263, -0.02633, 0.06419), (-0.001981, -0.01979, 0.1038), (0.0001347, -0.0263, 0.1053), (0.01324, -0.01485, 0.1038), (0.01535, -0.02136, 0.1053), (0.0007173, -0.0281, 0.06273), (0.002833, -0.03461, 0.06419), (0.01593, -0.02315, 0.06273), (0.01805, -0.02966, 0.06419), (0.0, 0.007, 0.083), (0.0, 0.004, 0.111), (0.006657, 0.002163, 0.083), (0.003804, 0.001236, 0.111), (0.004114, -0.005663, 0.083), (0.002351, -0.003236, 0.111), (-0.004114, -0.005663, 0.083), (-0.002351, -0.003236, 0.111), (-0.006657, 0.002163, 0.083), (-0.003804, 0.001236, 0.111)], [], [(0, 1, 3, 2), (2, 3, 7, 6), (6, 7, 5, 4), (4, 5, 1, 0), (2, 6, 4, 0), (7, 3, 1, 5), (8, 9, 11, 10), (10, 11, 15, 14), (14, 15, 13, 12), (12, 13, 9, 8), (10, 14, 12, 8), (15, 11, 9, 13), (16, 17, 19, 18), (18, 19, 23, 22), (22, 23, 21, 20), (20, 21, 17, 16), (18, 22, 20, 16), (23, 19, 17, 21), (24, 25, 27, 26), (26, 27, 31, 30), (30, 31, 29, 28), (28, 29, 25, 24), (26, 30, 28, 24), (31, 27, 25, 29), (32, 33, 35, 34), (34, 35, 39, 38), (38, 39, 37, 36), (36, 37, 33, 32), (34, 38, 36, 32), (39, 35, 33, 37), (40, 41, 43, 42), (42, 43, 45, 44), (44, 45, 47, 46), (43, 41, 49, 47, 45), (46, 47, 49, 48), (48, 49, 41, 40), (40, 42, 44, 46, 48)])
me_harvestbasket_tomatocalyx.materials.append(mat_material_veggiegreendark)
me_harvestbasket_tomatocalyx.update()
me_harvestbasket_carrot = bpy.data.meshes.new('HarvestBasket_Carrot')
me_harvestbasket_carrot.from_pydata([(-0.03152, 0.009, -0.0108), (0.03152, 0.031, 0.1308), (-0.02509, 0.005611, -0.01366), (0.05366, 0.01933, 0.1209), (-0.02351, -0.002003, -0.01437), (0.05913, -0.006898, 0.1185), (-0.02795, -0.008109, -0.01239), (0.04381, -0.02793, 0.1253), (-0.03509, -0.008109, -0.009211), (0.01923, -0.02793, 0.1363), (-0.03954, -0.002003, -0.007231), (0.003912, -0.006898, 0.1431), (-0.03795, 0.005611, -0.007938), (0.009381, 0.01933, 0.1407)], [], [(0, 1, 3, 2), (2, 3, 5, 4), (4, 5, 7, 6), (6, 7, 9, 8), (8, 9, 11, 10), (3, 1, 13, 11, 9, 7, 5), (10, 11, 13, 12), (12, 13, 1, 0), (0, 2, 4, 6, 8, 10, 12)])
me_harvestbasket_carrot.materials.append(mat_material_veggieorange)
me_harvestbasket_carrot.update()
me_harvestbasket_carrotgreens = bpy.data.meshes.new('HarvestBasket_CarrotGreens')
me_harvestbasket_carrotgreens.from_pydata([(0.03173, 0.011, 0.1218), (0.03173, 0.002, 0.1968), (0.04219, 0.003399, 0.1218), (0.03363, 0.000618, 0.1968), (0.03819, -0.008899, 0.1218), (0.0329, -0.001618, 0.1968), (0.02526, -0.008899, 0.1218), (0.03055, -0.001618, 0.1968), (0.02126, 0.003399, 0.1218), (0.02982, 0.000618, 0.1968), (0.03499, 0.02906, 0.1269), (0.05737, 0.00362, 0.1944), (0.04439, 0.02164, 0.122), (0.05908, 0.002273, 0.1935), (0.03974, 0.009653, 0.1206), (0.05823, 9.246e-05, 0.1933), (0.02746, 0.009653, 0.1247), (0.056, 9.246e-05, 0.194), (0.02453, 0.02164, 0.1286), (0.05546, 0.002273, 0.1947), (0.03422, -0.01124, 0.123), (0.0065, -0.0002126, 0.1924), (0.04319, -0.01858, 0.1287), (0.008132, -0.001546, 0.1934), (0.03828, -0.03044, 0.1302), (0.007239, -0.003703, 0.1937), (0.02627, -0.03044, 0.1254), (0.005056, -0.003703, 0.1928), (0.02376, -0.01858, 0.1209), (0.004599, -0.001546, 0.192)], [], [(22, 23, 25, 24), (0, 1, 3, 2), (14, 15, 17, 16), (10, 11, 13, 12), (2, 3, 5, 4), (12, 13, 15, 14), (4, 5, 7, 6), (3, 1, 9, 7, 5), (6, 7, 9, 8), (8, 9, 1, 0), (0, 2, 4, 6, 8), (12, 14, 16, 18, 10), (16, 17, 19, 18), (20, 21, 23, 22), (24, 25, 27, 26), (18, 19, 11, 10), (17, 15, 13, 11, 19), (22, 24, 26, 28, 20), (26, 27, 29, 28), (28, 29, 21, 20), (25, 23, 21, 29, 27)])
me_harvestbasket_carrotgreens.materials.append(mat_material_veggiegreendark)
me_harvestbasket_carrotgreens.update()
me_harvestbasket_cabbage = bpy.data.meshes.new('HarvestBasket_Cabbage')
me_harvestbasket_cabbage.from_pydata([(0.0, 0.0, -0.01381), (0.06474, -0.04704, 0.03239), (-0.02405, -0.07401, 0.03342), (-0.07963, 0.0, 0.03257), (-0.0244, 0.0751, 0.03289), (0.06755, 0.04908, 0.03075), (0.02331, -0.07176, 0.1055), (-0.0656, -0.04766, 0.1081), (-0.06135, 0.04457, 0.1056), (0.02397, 0.07376, 0.1065), (0.0806, 0.0, 0.1079), (0.0, 0.0, 0.1504)], [], [(0, 1, 2), (1, 0, 5), (0, 2, 3), (0, 3, 4), (0, 4, 5), (1, 5, 10), (2, 1, 6), (3, 2, 7), (4, 3, 8), (5, 4, 9), (1, 10, 6), (2, 6, 7), (3, 7, 8), (4, 8, 9), (5, 9, 10), (6, 10, 11), (7, 6, 11), (8, 7, 11), (9, 8, 11), (10, 9, 11)])
me_harvestbasket_cabbage.materials.append(mat_material_veggieleafy)
me_harvestbasket_cabbage.update()
me_harvestbasket_turnip = bpy.data.meshes.new('HarvestBasket_Turnip')
me_harvestbasket_turnip.from_pydata([(0.0, 0.0, -0.0038), (0.03256, -0.02366, 0.0171), (-0.01244, -0.03828, 0.0171), (-0.04025, 0.0, 0.0171), (-0.01244, 0.03828, 0.0171), (0.03256, 0.02366, 0.0171), (0.01244, -0.03828, 0.0509), (-0.03256, -0.02366, 0.0509), (-0.03256, 0.02366, 0.0509), (0.01244, 0.03828, 0.0509), (0.04025, 0.0, 0.0509), (0.0, 0.0, 0.0718), (0.0, 0.012, -0.019), (0.0, 0.003, 0.011), (0.01141, 0.003708, -0.019), (0.002853, 0.0009271, 0.011), (0.007053, -0.009708, -0.019), (0.001763, -0.002427, 0.011), (-0.007053, -0.009708, -0.019), (-0.001763, -0.002427, 0.011), (-0.01141, 0.003708, -0.019), (-0.002853, 0.0009271, 0.011)], [], [(0, 1, 2), (1, 0, 5), (0, 2, 3), (0, 3, 4), (0, 4, 5), (1, 5, 10), (2, 1, 6), (3, 2, 7), (4, 3, 8), (5, 4, 9), (1, 10, 6), (2, 6, 7), (3, 7, 8), (4, 8, 9), (5, 9, 10), (6, 10, 11), (7, 6, 11), (8, 7, 11), (9, 8, 11), (10, 9, 11), (12, 13, 15, 14), (14, 15, 17, 16), (16, 17, 19, 18), (15, 13, 21, 19, 17), (18, 19, 21, 20), (20, 21, 13, 12), (12, 14, 16, 18, 20)])
me_harvestbasket_turnip.materials.append(mat_material_veggiepale)
me_harvestbasket_turnip.update()
me_harvestbasket_turnipsprout = bpy.data.meshes.new('HarvestBasket_TurnipSprout')
me_harvestbasket_turnipsprout.from_pydata([(-0.0003244, 0.01837, 0.05909), (0.01685, 0.001494, 0.1146), (0.008456, 0.01154, 0.05529), (0.01861, 0.000128, 0.1139), (0.004492, 0.0004838, 0.05477), (0.01782, -0.002083, 0.1138), (-0.006739, 0.0004838, 0.05824), (0.01557, -0.002083, 0.1145), (-0.009715, 0.01154, 0.06091), (0.01498, 0.000128, 0.115), (0.0007268, -0.000376, 0.05661), (-0.02001, 0.002193, 0.1134), (0.009248, -0.00718, 0.061), (-0.01831, 0.0008318, 0.1143), (0.005168, -0.01819, 0.06159), (-0.01912, -0.00137, 0.1144), (-0.005875, -0.01819, 0.05756), (-0.02133, -0.00137, 0.1136), (-0.00862, -0.00718, 0.05448), (-0.02188, 0.0008318, 0.113)], [], [(0, 1, 3, 2), (14, 15, 17, 16), (10, 11, 13, 12), (2, 3, 5, 4), (12, 13, 15, 14), (4, 5, 7, 6), (3, 1, 9, 7, 5), (6, 7, 9, 8), (8, 9, 1, 0), (0, 2, 4, 6, 8), (12, 14, 16, 18, 10), (16, 17, 19, 18), (18, 19, 11, 10), (17, 15, 13, 11, 19)])
me_harvestbasket_turnipsprout.materials.append(mat_material_veggiegreendark)
me_harvestbasket_turnipsprout.update()
me_harvestbasket_zucchini = bpy.data.meshes.new('HarvestBasket_Zucchini')
me_harvestbasket_zucchini.from_pydata([(0.0, 0.0, -0.004), (0.06348, -0.006286, 0.01479), (-0.0162, -0.03545, 0.01479), (-0.07349, -0.01562, 0.01479), (-0.02922, 0.02579, 0.01479), (0.05543, 0.03156, 0.01479), (0.02922, -0.02579, 0.04521), (-0.05543, -0.03156, 0.04521), (-0.06348, 0.006286, 0.04521), (0.0162, 0.03545, 0.04521), (0.07349, 0.01562, 0.04521), (0.0, 0.0, 0.064)], [], [(0, 1, 2), (1, 0, 5), (0, 2, 3), (0, 3, 4), (0, 4, 5), (1, 5, 10), (2, 1, 6), (3, 2, 7), (4, 3, 8), (5, 4, 9), (1, 10, 6), (2, 6, 7), (3, 7, 8), (4, 8, 9), (5, 9, 10), (6, 10, 11), (7, 6, 11), (8, 7, 11), (9, 8, 11), (10, 9, 11)])
me_harvestbasket_zucchini.materials.append(mat_material_veggiegreen)
me_harvestbasket_zucchini.update()
me_harvestbasket_pumpkin = bpy.data.meshes.new('HarvestBasket_Pumpkin')
me_harvestbasket_pumpkin.from_pydata([(0.0, 0.0, -0.0104), (0.05531, -0.04019, 0.02409), (-0.02249, -0.06921, 0.02409), (-0.07549, 0.0, 0.02409), (-0.02249, 0.06921, 0.02409), (0.05531, 0.04019, 0.02409), (0.02249, -0.06921, 0.07991), (-0.05531, -0.04019, 0.07991), (-0.05531, 0.04019, 0.07991), (0.02249, 0.06921, 0.07991), (0.07549, 0.0, 0.07991), (0.0, 0.0, 0.1144), (-0.01322, -0.04068, -0.001081), (0.03251, -0.02362, -0.001081), (0.02139, -0.06582, 0.01919), (0.07179, 0.0, 0.01919), (0.03251, 0.02362, -0.001081), (-0.04437, 0.0, -0.001081), (-0.05261, -0.03822, 0.01919), (-0.01322, 0.04068, -0.001081), (-0.05261, 0.03822, 0.01919), (0.02139, 0.06582, 0.01919), (0.07479, -0.0243, 0.052), (0.07479, 0.0243, 0.052), (0.0, -0.0756, 0.052), (0.04912, -0.0676, 0.052), (-0.07479, -0.0243, 0.052), (-0.04912, -0.0676, 0.052), (-0.04912, 0.0676, 0.052), (-0.07479, 0.0243, 0.052), (0.04912, 0.0676, 0.052), (0.0, 0.0756, 0.052), (0.05261, -0.03822, 0.08481), (-0.02139, -0.06582, 0.08481), (-0.07179, 0.0, 0.08481), (-0.02139, 0.06582, 0.08481), (0.05261, 0.03822, 0.08481), (0.01322, -0.04068, 0.1051), (0.04437, 0.0, 0.1051), (-0.03251, -0.02362, 0.1051), (-0.03251, 0.02362, 0.1051), (0.01322, 0.04068, 0.1051)], [], [(0, 13, 12), (1, 13, 15), (0, 12, 17), (0, 17, 19), (0, 19, 16), (1, 15, 22), (2, 14, 24), (3, 18, 26), (4, 20, 28), (5, 21, 30), (1, 22, 25), (2, 24, 27), (3, 26, 29), (4, 28, 31), (5, 30, 23), (6, 32, 37), (7, 33, 39), (8, 34, 40), (9, 35, 41), (10, 36, 38), (38, 41, 11), (38, 36, 41), (36, 9, 41), (41, 40, 11), (41, 35, 40), (35, 8, 40), (40, 39, 11), (40, 34, 39), (34, 7, 39), (39, 37, 11), (39, 33, 37), (33, 6, 37), (37, 38, 11), (37, 32, 38), (32, 10, 38), (23, 36, 10), (23, 30, 36), (30, 9, 36), (31, 35, 9), (31, 28, 35), (28, 8, 35), (29, 34, 8), (29, 26, 34), (26, 7, 34), (27, 33, 7), (27, 24, 33), (24, 6, 33), (25, 32, 6), (25, 22, 32), (22, 10, 32), (30, 31, 9), (30, 21, 31), (21, 4, 31), (28, 29, 8), (28, 20, 29), (20, 3, 29), (26, 27, 7), (26, 18, 27), (18, 2, 27), (24, 25, 6), (24, 14, 25), (14, 1, 25), (22, 23, 10), (22, 15, 23), (15, 5, 23), (16, 21, 5), (16, 19, 21), (19, 4, 21), (19, 20, 4), (19, 17, 20), (17, 3, 20), (17, 18, 3), (17, 12, 18), (12, 2, 18), (15, 16, 5), (15, 13, 16), (13, 0, 16), (12, 14, 2), (12, 13, 14), (13, 1, 14)])
me_harvestbasket_pumpkin.materials.append(mat_material_veggieyellow)
me_harvestbasket_pumpkin.update()
me_harvestbasket_pumpkinstem = bpy.data.meshes.new('HarvestBasket_PumpkinStem')
me_harvestbasket_pumpkinstem.from_pydata([(0.0, 0.01806, 0.1083), (0.0, 0.002319, 0.1508), (0.01126, 0.01175, 0.1067), (0.006928, -0.001562, 0.1498), (0.01126, -0.0008637, 0.1036), (0.006928, -0.009324, 0.1479), (0.0, -0.007171, 0.102), (0.0, -0.01321, 0.1469), (-0.01126, -0.0008637, 0.1036), (-0.006928, -0.009324, 0.1479), (-0.01126, 0.01175, 0.1067), (-0.006928, -0.001562, 0.1498)], [], [(0, 1, 3, 2), (2, 3, 5, 4), (4, 5, 7, 6), (6, 7, 9, 8), (3, 1, 11, 9, 7, 5), (8, 9, 11, 10), (10, 11, 1, 0), (0, 2, 4, 6, 8, 10)])
me_harvestbasket_pumpkinstem.materials.append(mat_material_veggiegreendark)
me_harvestbasket_pumpkinstem.update()

# ---- objects
ob_harvestbasket_weave = bpy.data.objects.new('HarvestBasket_Weave', me_harvestbasket_weave)
ob_harvestbasket_rim = bpy.data.objects.new('HarvestBasket_Rim', me_harvestbasket_rim)
ob_harvestbasket_inner = bpy.data.objects.new('HarvestBasket_Inner', me_harvestbasket_inner)
ob_harvestbasket_handle = bpy.data.objects.new('HarvestBasket_Handle', me_harvestbasket_handle)
ob_harvestbasket_pin = bpy.data.objects.new('HarvestBasket_Pin', me_harvestbasket_pin)
ob_harvestbasket_tomato = bpy.data.objects.new('HarvestBasket_Tomato', me_harvestbasket_tomato)
ob_harvestbasket_tomatocalyx = bpy.data.objects.new('HarvestBasket_TomatoCalyx', me_harvestbasket_tomatocalyx)
ob_harvestbasket_carrot = bpy.data.objects.new('HarvestBasket_Carrot', me_harvestbasket_carrot)
ob_harvestbasket_carrotgreens = bpy.data.objects.new('HarvestBasket_CarrotGreens', me_harvestbasket_carrotgreens)
ob_harvestbasket_cabbage = bpy.data.objects.new('HarvestBasket_Cabbage', me_harvestbasket_cabbage)
ob_harvestbasket_turnip = bpy.data.objects.new('HarvestBasket_Turnip', me_harvestbasket_turnip)
ob_harvestbasket_turnipsprout = bpy.data.objects.new('HarvestBasket_TurnipSprout', me_harvestbasket_turnipsprout)
ob_harvestbasket_zucchini = bpy.data.objects.new('HarvestBasket_Zucchini', me_harvestbasket_zucchini)
ob_harvestbasket_pumpkin = bpy.data.objects.new('HarvestBasket_Pumpkin', me_harvestbasket_pumpkin)
ob_harvestbasket_pumpkinstem = bpy.data.objects.new('HarvestBasket_PumpkinStem', me_harvestbasket_pumpkinstem)

# ---- transforms, parenting, visibility, modifiers, constraints
ob_harvestbasket_weave.location = (0.0, 0.0, 0.0)
ob_harvestbasket_rim.location = (0.0, 0.0, 0.0)
ob_harvestbasket_inner.location = (0.0, 0.0, 0.0)
_m = ob_harvestbasket_inner.modifiers.new('Solidify', 'SOLIDIFY')
_m.thickness = 0.012
_m.offset = 0.0
ob_harvestbasket_handle.location = (0.0, 0.0, 0.0)
ob_harvestbasket_pin.location = (0.0, 0.0, 0.0)
ob_harvestbasket_tomato.location = (0.0, 0.0, 0.0)
ob_harvestbasket_tomatocalyx.location = (0.0, 0.0, 0.0)
ob_harvestbasket_carrot.location = (0.0, 0.0, 0.0)
ob_harvestbasket_carrotgreens.location = (0.0, 0.0, 0.0)
ob_harvestbasket_cabbage.location = (0.0, 0.0, 0.0)
ob_harvestbasket_turnip.location = (0.0, 0.0, 0.0)
ob_harvestbasket_turnipsprout.location = (0.0, 0.0, 0.0)
ob_harvestbasket_zucchini.location = (0.0, 0.0, 0.0)
ob_harvestbasket_pumpkin.location = (0.0, 0.0, 0.0)
ob_harvestbasket_pumpkinstem.location = (0.0, 0.0, 0.0)

# ---- collection membership
scene.collection.objects.link(ob_harvestbasket_weave)
scene.collection.objects.link(ob_harvestbasket_rim)
scene.collection.objects.link(ob_harvestbasket_inner)
scene.collection.objects.link(ob_harvestbasket_handle)
scene.collection.objects.link(ob_harvestbasket_pin)
scene.collection.objects.link(ob_harvestbasket_tomato)
scene.collection.objects.link(ob_harvestbasket_tomatocalyx)
scene.collection.objects.link(ob_harvestbasket_carrot)
scene.collection.objects.link(ob_harvestbasket_carrotgreens)
scene.collection.objects.link(ob_harvestbasket_cabbage)
scene.collection.objects.link(ob_harvestbasket_turnip)
scene.collection.objects.link(ob_harvestbasket_turnipsprout)
scene.collection.objects.link(ob_harvestbasket_zucchini)
scene.collection.objects.link(ob_harvestbasket_pumpkin)
scene.collection.objects.link(ob_harvestbasket_pumpkinstem)

# ---- scene / render settings (as saved in the file)
scene.frame_start = 1; scene.frame_end = 250; scene.frame_set(1)
scene.render.engine = 'BLENDER_EEVEE_NEXT'
scene.render.bake_bias = 0.0
scene.render.bake_samples = 0
scene.cycles.sampling_pattern = 'TABULATED_SOBOL'
scene.eevee.use_volume_custom_range = False
bpy.context.view_layer.update()

# ---- added for rendering (the .blend has no active camera and no usable light): camera, sun + grey world if the file has none
cam_auto = bpy.data.cameras.new('AutoCamera')
cam_auto.lens = 50.0
cam_auto.sensor_width = 36.0
cam_auto.clip_end = 1000.0
ob_auto_camera = bpy.data.objects.new('AutoCamera', cam_auto)
scene.collection.objects.link(ob_auto_camera)
ob_auto_camera.location = (0.922683, -1.10804, 1.00676)
ob_auto_camera.rotation_euler = (1.09748, -7.21219e-08, 0.694738)
scene.camera = ob_auto_camera
light_auto_sun = bpy.data.lights.new('AutoSun', 'SUN')
light_auto_sun.energy = 3.0
light_auto_sun.angle = 0.0523599
ob_auto_sun = bpy.data.objects.new('AutoSun', light_auto_sun)
scene.collection.objects.link(ob_auto_sun)
ob_auto_sun.rotation_euler = (0.872665, 0.174533, 0.523599)
if scene.world is None:
    world_auto = bpy.data.worlds.new('AutoWorld')
    world_auto.color = (0.3, 0.3, 0.3)
    scene.world = world_auto
bpy.context.view_layer.update()
